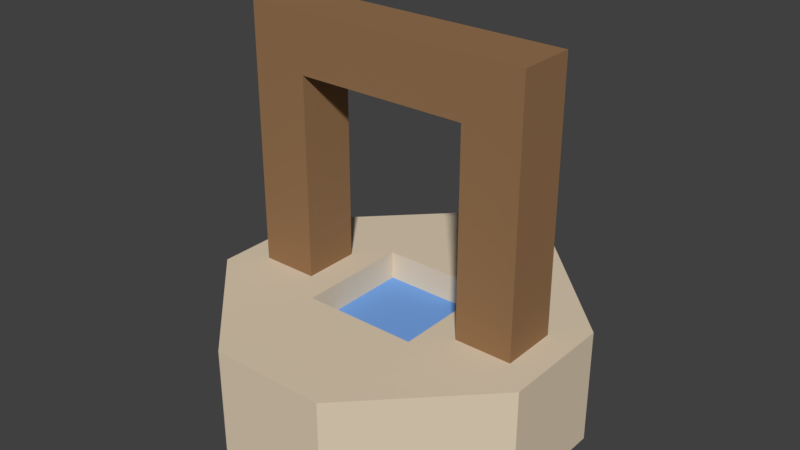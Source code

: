 # Source: well.blend  (saved by Blender 2.79.0; exported with 4.5.12 LTS)
import bpy
from mathutils import Matrix  # noqa: F401  (used for matrix-valued properties, if any)

bpy.ops.wm.read_factory_settings(use_empty=True)
scene = bpy.context.scene
scene.name = 'Scene'

# ---- collections
col_collection_1 = bpy.data.collections.new('Collection 1'); scene.collection.children.link(col_collection_1)

# ---- materials (node trees are filled in below, after node groups)
mat_stone = bpy.data.materials.new('stone')
mat_stone.alpha_threshold = 0.0
mat_stone.use_transparent_shadow = False
mat_stone.diffuse_color = (0.7305, 0.6105, 0.4564, 1.0)
mat_stone.roughness = 0.5
mat_stone.line_color = (0.0, 0.0, 0.0, 1.0)
mat_water = bpy.data.materials.new('water')
mat_water.alpha_threshold = 0.0
mat_water.use_transparent_shadow = False
mat_water.diffuse_color = (0.1821, 0.3778, 0.8, 1.0)
mat_water.roughness = 0.5
mat_wood = bpy.data.materials.new('wood')
mat_wood.alpha_threshold = 0.0
mat_wood.use_transparent_shadow = False
mat_wood.diffuse_color = (0.3032, 0.1704, 0.0819, 1.0)
mat_wood.roughness = 0.5

# ---- material node trees

# ---- world
world_world = bpy.data.worlds.new('World'); scene.world = world_world
world_world.color = (0.05088, 0.05088, 0.05088)
world_world.use_sun_shadow = False
world_world.sun_shadow_jitter_overblur = 0.0
world_world.cycles.sampling_method = 'MANUAL'

# ---- meshes
me_cube_001 = bpy.data.meshes.new('Cube.001')
me_cube_001.from_pydata([(3.0, -1.0, 0.0), (3.0, -1.0, 1.0), (3.0, 1.0, 0.0), (3.0, 1.0, 1.0), (5.0, -1.0, 0.0), (5.0, -1.0, 1.0), (5.0, 1.0, 0.0), (5.0, 1.0, 1.0), (3.0, -1.0, 5.0), (3.0, 1.0, 5.0), (5.0, 1.0, 5.0), (5.0, -1.0, 5.0), (3.0, -1.0, 9.0), (3.0, 1.0, 9.0), (5.0, 1.0, 9.0), (5.0, -1.0, 9.0), (5.0, -1.0, 7.0), (3.0, -1.0, 7.0), (3.0, 1.0, 7.0), (5.0, 1.0, 7.0), (5.0, 1.0, 3.0), (5.0, -1.0, 3.0), (3.0, -1.0, 3.0), (3.0, 1.0, 3.0), (1.0, -1.0, 9.0), (1.0, 1.0, 9.0), (1.0, 1.0, 7.0), (1.0, -1.0, 7.0), (-3.0, -1.0, 0.0), (-3.0, -1.0, 1.0), (-3.0, 1.0, 0.0), (-3.0, 1.0, 1.0), (-5.0, -1.0, 0.0), (-5.0, -1.0, 1.0), (-5.0, 1.0, 0.0), (-5.0, 1.0, 1.0), (-3.0, -1.0, 5.0), (-3.0, 1.0, 5.0), (-5.0, 1.0, 5.0), (-5.0, -1.0, 5.0), (-3.0, -1.0, 9.0), (-3.0, 1.0, 9.0), (-5.0, 1.0, 9.0), (-5.0, -1.0, 9.0), (-5.0, -1.0, 7.0), (-3.0, -1.0, 7.0), (-3.0, 1.0, 7.0), (-5.0, 1.0, 7.0), (-5.0, 1.0, 3.0), (-5.0, -1.0, 3.0), (-3.0, -1.0, 3.0), (-3.0, 1.0, 3.0), (-1.0, -1.0, 9.0), (-1.0, 1.0, 9.0), (-1.0, 1.0, 7.0), (-1.0, -1.0, 7.0), (-2.0, -2.0, 0.0), (-2.0, 2.0, 0.0), (2.0, 2.0, 0.0), (2.0, -2.0, 0.0), (6.0, 2.0, 4.768e-07), (6.0, -2.0, 4.768e-07), (6.0, 2.0, -4.0), (6.0, -2.0, -4.0), (-2.0, -6.0, -9.537e-07), (2.0, -6.0, -9.537e-07), (-2.0, -6.0, -4.0), (2.0, -6.0, -4.0), (-2.0, 6.0, 4.768e-07), (2.0, 6.0, 4.768e-07), (-2.0, 6.0, -4.0), (2.0, 6.0, -4.0), (-6.0, -2.0, 0.0), (-6.0, 2.0, 0.0), (-6.0, -2.0, -4.0), (-6.0, 2.0, -4.0), (-2.0, -2.0, -1.0), (-2.0, 2.0, -1.0), (2.0, -2.0, -1.0), (2.0, 2.0, -1.0)], [], [(0, 1, 3, 2), (2, 3, 7, 6), (6, 7, 5, 4), (4, 5, 1, 0), (21, 20, 10, 11), (17, 16, 15, 12), (23, 22, 8, 9), (22, 21, 11, 8), (20, 23, 9, 10), (14, 13, 12, 15), (19, 18, 13, 14), (16, 19, 14, 15), (18, 17, 27, 26), (9, 8, 17, 18), (11, 10, 19, 16), (10, 9, 18, 19), (8, 11, 16, 17), (7, 3, 23, 20), (1, 5, 21, 22), (3, 1, 22, 23), (5, 7, 20, 21), (13, 18, 26, 25), (12, 13, 25, 24), (17, 12, 24, 27), (28, 30, 31, 29), (30, 34, 35, 31), (34, 32, 33, 35), (32, 28, 29, 33), (49, 39, 38, 48), (45, 40, 43, 44), (51, 37, 36, 50), (50, 36, 39, 49), (48, 38, 37, 51), (42, 43, 40, 41), (47, 42, 41, 46), (44, 43, 42, 47), (46, 54, 55, 45), (37, 46, 45, 36), (39, 44, 47, 38), (38, 47, 46, 37), (36, 45, 44, 39), (35, 48, 51, 31), (29, 50, 49, 33), (31, 51, 50, 29), (33, 49, 48, 35), (41, 53, 54, 46), (40, 52, 53, 41), (45, 55, 52, 40), (27, 24, 52, 55), (25, 53, 52, 24), (25, 26, 54, 53), (26, 27, 55, 54), (56, 59, 78, 76), (60, 61, 63, 62), (57, 58, 69, 68), (63, 61, 65, 67), (59, 65, 61), (58, 59, 61, 60), (58, 60, 69), (66, 67, 65, 64), (59, 56, 64, 65), (64, 56, 72), (68, 69, 71, 70), (57, 56, 76, 77), (71, 69, 60, 62), (75, 73, 68, 70), (72, 73, 75, 74), (57, 68, 73), (66, 64, 72, 74), (56, 57, 73, 72), (58, 57, 77, 79), (76, 78, 79, 77), (59, 58, 79, 78)])
me_cube_001.polygons.foreach_set('material_index', [2, 2, 2, 2, 2, 2, 2, 2, 2, 2, 2, 2, 2, 2, 2, 2, 2, 2, 2, 2, 2, 2, 2, 2, 2, 2, 2, 2, 2, 2, 2, 2, 2, 2, 2, 2, 2, 2, 2, 2, 2, 2, 2, 2, 2, 2, 2, 2, 2, 2, 2, 2, 0, 0, 0, 0, 0, 0, 0, 0, 0, 0, 0, 0, 0, 0, 0, 0, 0, 0, 0, 1, 0])
me_cube_001.materials.append(mat_stone)
me_cube_001.materials.append(mat_water)
me_cube_001.materials.append(mat_wood)
me_cube_001.use_remesh_preserve_volume = False
me_cube_001.use_remesh_preserve_attributes = False
me_cube_001.use_mirror_vertex_groups = False
me_cube_001.update()

# ---- objects
ob_cube_001 = bpy.data.objects.new('Cube.001', me_cube_001)

# ---- transforms, parenting, visibility, modifiers, constraints
ob_cube_001.location = (0.0, 0.0, 1.0)
ob_cube_001.scale = (0.25, 0.25, 0.25)
ob_cube_001.lineart.crease_threshold = 0.0

# ---- collection membership
col_collection_1.objects.link(ob_cube_001)

# ---- scene / render settings (as saved in the file)
scene.frame_start = 1; scene.frame_end = 250; scene.frame_set(1)
scene.render.engine = 'BLENDER_EEVEE_NEXT'
scene.render.resolution_percentage = 50
scene.render.dither_intensity = 0.0
scene.cycles.use_denoising = False
scene.cycles.samples = 128
scene.cycles.sampling_pattern = 'TABULATED_SOBOL'
scene.cycles.use_adaptive_sampling = False
scene.cycles.use_light_tree = False
scene.cycles.blur_glossy = 0.0
scene.cycles.sample_clamp_indirect = 0.0
scene.view_settings.view_transform = 'Standard'
bpy.context.view_layer.update()

# ---- added for rendering (the .blend has no active camera and no usable light): camera, sun
cam_auto = bpy.data.cameras.new('AutoCamera')
cam_auto.lens = 50.0
cam_auto.sensor_width = 36.0
cam_auto.clip_end = 1000.0
ob_auto_camera = bpy.data.objects.new('AutoCamera', cam_auto)
scene.collection.objects.link(ob_auto_camera)
ob_auto_camera.location = (4.94476, -5.93371, 5.58081)
ob_auto_camera.rotation_euler = (1.09748, -7.21219e-08, 0.694738)
scene.camera = ob_auto_camera
light_auto_sun = bpy.data.lights.new('AutoSun', 'SUN')
light_auto_sun.energy = 3.0
light_auto_sun.angle = 0.0523599
ob_auto_sun = bpy.data.objects.new('AutoSun', light_auto_sun)
scene.collection.objects.link(ob_auto_sun)
ob_auto_sun.rotation_euler = (0.872665, 0.174533, 0.523599)
bpy.context.view_layer.update()
